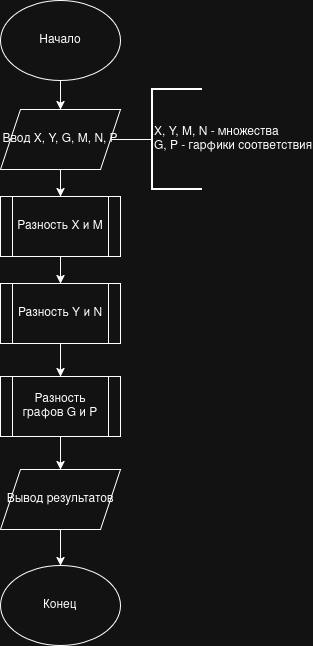

The diagram above was exported from draw.io. Its source (the exported page's mxGraphModel, read from the mxfile embedded in the PNG):
<mxGraphModel dx="1678" dy="939" grid="1" gridSize="10" guides="1" tooltips="1" connect="1" arrows="1" fold="1" page="1" pageScale="1" pageWidth="850" pageHeight="1100" math="0" shadow="0">
  <root>
    <mxCell id="0" />
    <mxCell id="1" parent="0" />
    <mxCell id="MmCM6_81T0HreaXEN7nc-56" edge="1" parent="1" source="MmCM6_81T0HreaXEN7nc-1" style="edgeStyle=orthogonalEdgeStyle;rounded=0;orthogonalLoop=1;jettySize=auto;html=1;" target="MmCM6_81T0HreaXEN7nc-55" value="">
      <mxGeometry relative="1" as="geometry" />
    </mxCell>
    <mxCell id="MmCM6_81T0HreaXEN7nc-1" parent="1" style="ellipse;whiteSpace=wrap;html=1;" value="Начало" vertex="1">
      <mxGeometry height="80" width="120" x="370" y="330" as="geometry" />
    </mxCell>
    <mxCell id="MmCM6_81T0HreaXEN7nc-53" edge="1" parent="1" style="edgeStyle=orthogonalEdgeStyle;rounded=0;orthogonalLoop=1;jettySize=auto;html=1;" target="MmCM6_81T0HreaXEN7nc-52" value="">
      <mxGeometry relative="1" as="geometry">
        <mxPoint x="430" y="499.9999999999998" as="sourcePoint" />
      </mxGeometry>
    </mxCell>
    <mxCell id="MmCM6_81T0HreaXEN7nc-32" edge="1" parent="1" style="edgeStyle=orthogonalEdgeStyle;rounded=0;orthogonalLoop=1;jettySize=auto;html=1;" target="MmCM6_81T0HreaXEN7nc-31" value="">
      <mxGeometry relative="1" as="geometry">
        <mxPoint x="430" y="767" as="sourcePoint" />
      </mxGeometry>
    </mxCell>
    <mxCell id="MmCM6_81T0HreaXEN7nc-30" edge="1" parent="1" style="edgeStyle=orthogonalEdgeStyle;rounded=0;orthogonalLoop=1;jettySize=auto;html=1;entryX=0.5;entryY=0;entryDx=0;entryDy=0;entryPerimeter=0;" target="MmCM6_81T0HreaXEN7nc-29">
      <mxGeometry relative="1" as="geometry">
        <mxPoint x="430" y="677" as="sourcePoint" />
      </mxGeometry>
    </mxCell>
    <mxCell id="MmCM6_81T0HreaXEN7nc-36" edge="1" parent="1" style="edgeStyle=orthogonalEdgeStyle;rounded=0;orthogonalLoop=1;jettySize=auto;html=1;" target="MmCM6_81T0HreaXEN7nc-35" value="">
      <mxGeometry relative="1" as="geometry">
        <mxPoint x="470" y="944" as="sourcePoint" />
      </mxGeometry>
    </mxCell>
    <mxCell id="MmCM6_81T0HreaXEN7nc-39" edge="1" parent="1" style="edgeStyle=orthogonalEdgeStyle;rounded=0;orthogonalLoop=1;jettySize=auto;html=1;entryX=0.5;entryY=1;entryDx=0;entryDy=0;entryPerimeter=0;" target="MmCM6_81T0HreaXEN7nc-38">
      <mxGeometry relative="1" as="geometry">
        <mxPoint x="430" y="984" as="sourcePoint" />
      </mxGeometry>
    </mxCell>
    <mxCell id="MmCM6_81T0HreaXEN7nc-47" parent="1" style="ellipse;whiteSpace=wrap;html=1;" value="Конец" vertex="1">
      <mxGeometry height="80" width="120" x="370" y="895" as="geometry" />
    </mxCell>
    <mxCell id="MmCM6_81T0HreaXEN7nc-54" edge="1" parent="1" style="edgeStyle=orthogonalEdgeStyle;rounded=0;orthogonalLoop=1;jettySize=auto;html=1;" target="MmCM6_81T0HreaXEN7nc-9">
      <mxGeometry relative="1" as="geometry">
        <mxPoint x="430" y="589.9999999999998" as="sourcePoint" />
      </mxGeometry>
    </mxCell>
    <mxCell id="MmCM6_81T0HreaXEN7nc-60" edge="1" parent="1" source="MmCM6_81T0HreaXEN7nc-55" style="edgeStyle=orthogonalEdgeStyle;rounded=0;orthogonalLoop=1;jettySize=auto;html=1;entryX=0.5;entryY=0;entryDx=0;entryDy=0;" target="MmCM6_81T0HreaXEN7nc-59">
      <mxGeometry relative="1" as="geometry" />
    </mxCell>
    <mxCell id="MmCM6_81T0HreaXEN7nc-55" parent="1" style="shape=parallelogram;perimeter=parallelogramPerimeter;whiteSpace=wrap;html=1;fixedSize=1;" value="Ввод X, Y, G, M, N, P" vertex="1">
      <mxGeometry height="60" width="120" x="370" y="439" as="geometry" />
    </mxCell>
    <mxCell id="MmCM6_81T0HreaXEN7nc-57" parent="1" style="strokeWidth=2;html=1;shape=mxgraph.flowchart.annotation_1;align=left;pointerEvents=1;" value="X, Y, M, N - множества&lt;br&gt;G, P - гарфики соответствия" vertex="1">
      <mxGeometry height="100" width="50" x="522" y="419" as="geometry" />
    </mxCell>
    <mxCell id="MmCM6_81T0HreaXEN7nc-58" edge="1" parent="1" style="edgeStyle=orthogonalEdgeStyle;rounded=0;orthogonalLoop=1;jettySize=auto;html=1;entryX=0;entryY=0.5;entryDx=0;entryDy=0;entryPerimeter=0;endArrow=none;endFill=0;" target="MmCM6_81T0HreaXEN7nc-57">
      <mxGeometry relative="1" as="geometry">
        <mxPoint x="480" y="469" as="sourcePoint" />
      </mxGeometry>
    </mxCell>
    <mxCell id="MmCM6_81T0HreaXEN7nc-62" edge="1" parent="1" source="MmCM6_81T0HreaXEN7nc-59" style="edgeStyle=orthogonalEdgeStyle;rounded=0;orthogonalLoop=1;jettySize=auto;html=1;" target="MmCM6_81T0HreaXEN7nc-61" value="">
      <mxGeometry relative="1" as="geometry" />
    </mxCell>
    <mxCell id="MmCM6_81T0HreaXEN7nc-59" parent="1" style="shape=process;whiteSpace=wrap;html=1;backgroundOutline=1;" value="Разность X и M" vertex="1">
      <mxGeometry height="60" width="120" x="370" y="526" as="geometry" />
    </mxCell>
    <mxCell id="MmCM6_81T0HreaXEN7nc-64" edge="1" parent="1" source="MmCM6_81T0HreaXEN7nc-61" style="edgeStyle=orthogonalEdgeStyle;rounded=0;orthogonalLoop=1;jettySize=auto;html=1;" target="MmCM6_81T0HreaXEN7nc-63" value="">
      <mxGeometry relative="1" as="geometry" />
    </mxCell>
    <mxCell id="MmCM6_81T0HreaXEN7nc-61" parent="1" style="shape=process;whiteSpace=wrap;html=1;backgroundOutline=1;" value="Разность Y и N" vertex="1">
      <mxGeometry height="60" width="120" x="370" y="613" as="geometry" />
    </mxCell>
    <mxCell id="MmCM6_81T0HreaXEN7nc-66" edge="1" parent="1" source="MmCM6_81T0HreaXEN7nc-63" style="edgeStyle=orthogonalEdgeStyle;rounded=0;orthogonalLoop=1;jettySize=auto;html=1;" target="MmCM6_81T0HreaXEN7nc-65" value="">
      <mxGeometry relative="1" as="geometry" />
    </mxCell>
    <mxCell id="MmCM6_81T0HreaXEN7nc-63" parent="1" style="shape=process;whiteSpace=wrap;html=1;backgroundOutline=1;" value="Разность графов G и P" vertex="1">
      <mxGeometry height="60" width="120" x="370" y="706" as="geometry" />
    </mxCell>
    <mxCell id="MmCM6_81T0HreaXEN7nc-67" edge="1" parent="1" source="MmCM6_81T0HreaXEN7nc-65" style="edgeStyle=orthogonalEdgeStyle;rounded=0;orthogonalLoop=1;jettySize=auto;html=1;entryX=0.5;entryY=0;entryDx=0;entryDy=0;" target="MmCM6_81T0HreaXEN7nc-47">
      <mxGeometry relative="1" as="geometry" />
    </mxCell>
    <mxCell id="MmCM6_81T0HreaXEN7nc-65" parent="1" style="shape=parallelogram;perimeter=parallelogramPerimeter;whiteSpace=wrap;html=1;fixedSize=1;" value="Вывод результатов" vertex="1">
      <mxGeometry height="60" width="120" x="370" y="799" as="geometry" />
    </mxCell>
  </root>
</mxGraphModel>